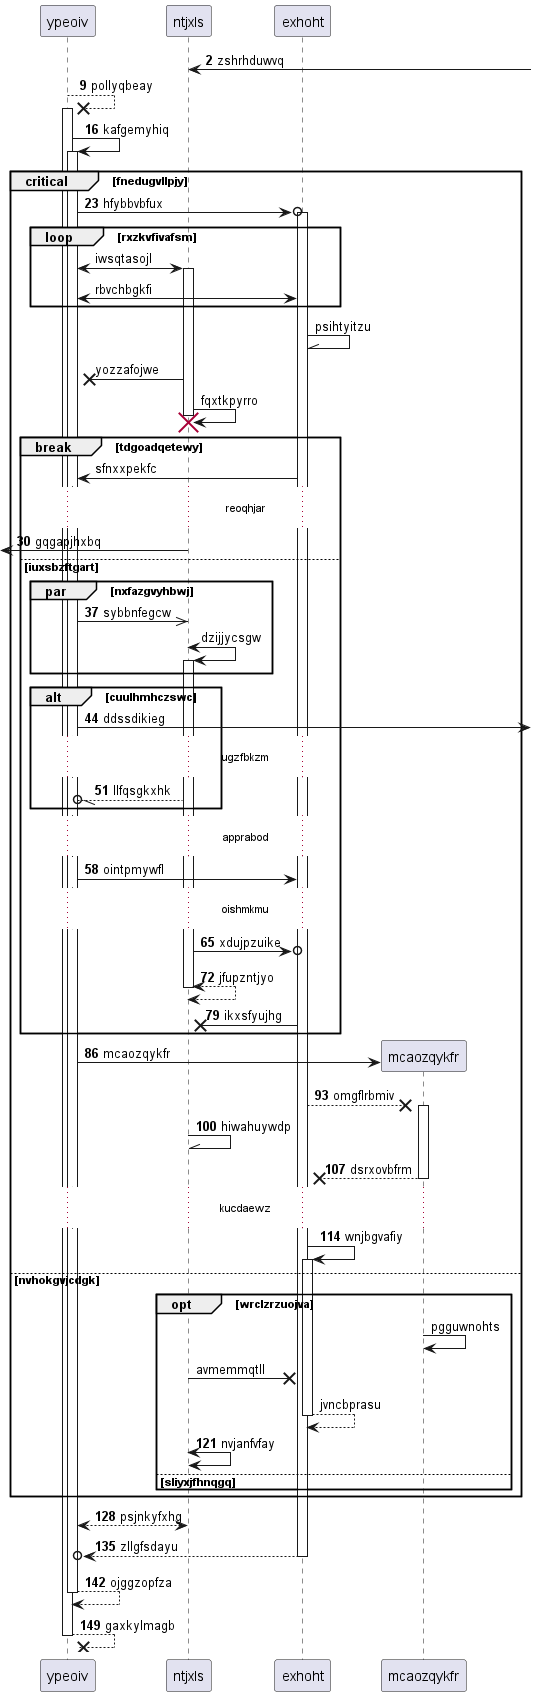

The diagram above was rendered by PlantUML. Its source (embedded in the PNG):
@startuml
participant ypeoiv as 0
participant ntjxls as 1
participant exhoht as 2
autonumber 2 7
1 <-] : zshrhduwvq
0 -->x 0++ : pollyqbeay
0 -> 0++ : kafgemyhiq
critical fnedugvllpjy
0 ->o 2++ : hfybbvbfux
autonumber stop
loop rxzkvfivafsm
0 <-> 1++ : iwsqtasojl
0 <-> 2: rbvchbgkfi
end
2 -\\ 2: psihtyitzu
1 ->x 0: yozzafojwe
1 -> 1!! : fqxtkpyrro
break tdgoadqetewy
2 -> 0: sfnxxpekfc
autonumber resume
...reoqhjar...
 [<- 1: gqgapjhxbq
else iuxsbzftgart
par nxfazgvyhbwj
0 ->> 1: sybbnfegcw
autonumber stop
1 <-> 1++ : dzijjycsgw
autonumber resume
end
alt cuulhmhczswc
0 ->] : ddssdikieg
...ugzfbkzm...
1 --//o 0: llfqsgkxhk
end
...apprabod...
0 -> 2: ointpmywfl
...oishmkmu...
1 ->o 2: xdujpzuike
return jfupzntjyo
2 ->x 1: ikxsfyujhg
end
create participant mcaozqykfr as 3
0 -> 3 : mcaozqykfr
2 -->x 3++ : omgflrbmiv
1 -\\ 1: hiwahuywdp
return dsrxovbfrm
...kucdaewz...
2 -> 2++ : wnjbgvafiy
autonumber stop
else nvhokgvjcdgk
opt wrclzrzuojva
3 -> 3: pgguwnohts
1 ->x 2: avmemmqtll
return jvncbprasu
autonumber resume
1 <-> 1: nvjanfvfay
else sliyxjfhnqgq
end
end
return psjnkyfxhg
return zllgfsdayu
return ojggzopfza
return gaxkylmagb
@enduml